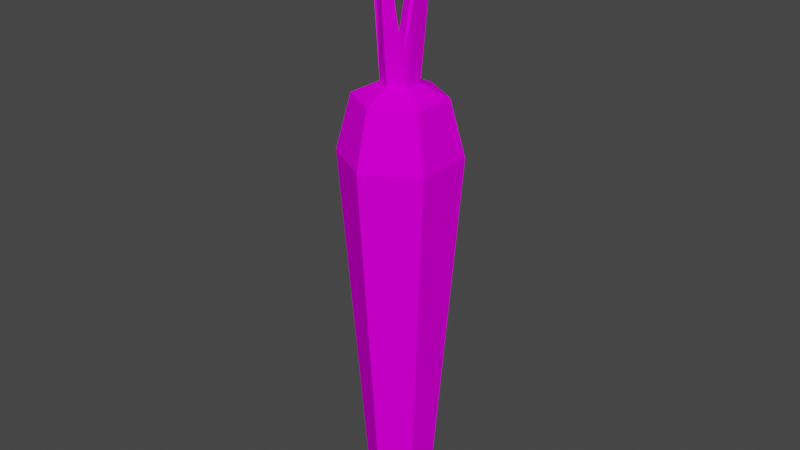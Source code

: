 # Source: carrot.blend  (saved by Blender 2.91.10; exported with 4.5.12 LTS)
import bpy
from mathutils import Matrix  # noqa: F401  (used for matrix-valued properties, if any)

bpy.ops.wm.read_factory_settings(use_empty=True)
scene = bpy.context.scene
scene.name = 'Scene'

# ---- images (referenced by path relative to the original .blend; pixels are not part of the script)
import os
ASSET_DIR = os.environ.get("B2B_ASSET_DIR", "")  # directory of the original .blend (textures are referenced by path, not embedded)
HERE = os.path.dirname(os.path.abspath(__file__))  # packed textures are extracted next to this script under _unpacked/

def load_image(name, relpath, width, height, colorspace="sRGB"):
    """Load a texture the original file referenced (path relative to the .blend, or extracted next to this script)."""
    p = next((c for c in (os.path.join(HERE, relpath), os.path.join(ASSET_DIR, relpath)) if relpath and os.path.exists(c)), "")
    if p:
        img = bpy.data.images.load(p, check_existing=True)
        img.name = name
    else:  # same state as the original file: an image datablock whose file is absent (Cycles renders it pink)
        img = bpy.data.images.new(name, width, height)
        img.source = "FILE"
        img.filepath = "//" + (relpath or name)
    img.colorspace_settings.name = colorspace
    return img
img_palette01_png = load_image('palette01.png', 'palette01.png', 1024, 1024, 'sRGB')

# ---- materials (node trees are filled in below, after node groups)
mat_carrot_material = bpy.data.materials.new('carrot_material')
mat_carrot_material.use_transparent_shadow = False

# ---- material node trees
mat_carrot_material.use_nodes = True; mat_carrot_material.node_tree.nodes.clear()
_N = mat_carrot_material.node_tree.nodes; _L = mat_carrot_material.node_tree.links
n0 = _N.new('ShaderNodeBsdfPrincipled'); n0.name = 'Principled BSDF'; n0.location = (10, 300)
n0.distribution = 'GGX'
n0.subsurface_method = 'BURLEY'
n0.inputs[2].default_value = 0.8014
n0.inputs[3].default_value = 1.45
n0.inputs[13].default_value = 0.0
n0.inputs[27].default_value = (0.0, 0.0, 0.0, 1.0)
n0.inputs[28].default_value = 1.0
n1 = _N.new('ShaderNodeOutputMaterial'); n1.name = 'Material Output'; n1.location = (300, 300)
n2 = _N.new('ShaderNodeTexImage'); n2.name = 'Image Texture'; n2.location = (-433, 170)
n2.image = img_palette01_png
_L.new(n0.outputs[0], n1.inputs[0])
_L.new(n2.outputs[0], n0.inputs[0])
n1.is_active_output = True

# ---- world
world_world = bpy.data.worlds.new('World'); scene.world = world_world
world_world.use_nodes = True; world_world.node_tree.nodes.clear()
_N = world_world.node_tree.nodes; _L = world_world.node_tree.links
n0 = _N.new('ShaderNodeOutputWorld'); n0.name = 'World Output'; n0.location = (300, 300)
n1 = _N.new('ShaderNodeBackground'); n1.name = 'Background'; n1.location = (10, 300)
n1.inputs[0].default_value = (0.05088, 0.05088, 0.05088, 1.0)
_L.new(n1.outputs[0], n0.inputs[0])
n0.is_active_output = True
world_world.color = (0.05088, 0.05088, 0.05088)
world_world.use_sun_shadow = False
world_world.sun_shadow_jitter_overblur = 0.0

# ---- meshes
me_carrot = bpy.data.meshes.new('carrot')
me_carrot.from_pydata([(-2.269e-09, 0.0183, -0.06909), (-9.192e-10, 0.08149, 0.02438), (0.01585, 0.009148, -0.06909), (0.07058, 0.04075, 0.02438), (0.01585, -0.009148, -0.06909), (0.07058, -0.04075, 0.02438), (-3.868e-09, -0.0183, -0.06909), (-8.044e-09, -0.08149, 0.02438), (-0.01585, -0.009148, -0.06909), (-0.07058, -0.04075, 0.02438), (-0.01585, 0.009148, -0.06909), (-0.07058, 0.04075, 0.02438), (0.1243, 0.07176, 0.8577), (-1.849e-09, 0.1435, 0.8577), (0.1243, -0.07176, 0.8577), (-1.44e-08, -0.1435, 0.8577), (-0.1243, -0.07176, 0.8577), (-0.1243, 0.07176, 0.8577), (0.09365, 0.05407, 0.9939), (3.917e-09, 0.1081, 0.9939), (0.09365, -0.05407, 0.9939), (-5.537e-09, -0.1081, 0.9939), (-0.09365, -0.05407, 0.9939), (-0.09365, 0.05407, 0.9939), (0.03779, 0.02182, 1.024), (4.443e-09, 0.04364, 1.024), (0.03779, -0.02182, 1.024), (6.286e-10, -0.04364, 1.024), (-0.03779, -0.02182, 1.024), (-0.03779, 0.02182, 1.024), (-0.07875, -0.008487, 1.401), (-0.06585, -0.001036, 1.401), (-1.118e-08, -1.863e-09, 1.024), (-0.07875, 0.006414, 1.401), (0.004617, 0.08125, 1.433), (-0.003813, 0.07639, 1.433), (-0.003813, 0.08612, 1.433), (-0.01224, 0.08125, 1.433), (0.07825, 0.02231, 1.424), (0.06774, 0.01624, 1.424), (0.07825, 0.01018, 1.424), (0.008286, -0.07441, 1.408), (-0.0005114, -0.07948, 1.408), (0.01708, -0.07948, 1.408), (0.008286, -0.08456, 1.408)], [], [(0, 1, 3, 2), (2, 3, 5, 4), (4, 5, 7, 6), (6, 7, 9, 8), (9, 7, 15, 16), (8, 9, 11, 10), (10, 11, 1, 0), (0, 2, 4, 6, 8, 10), (17, 16, 22, 23), (5, 3, 12, 14), (11, 9, 16, 17), (3, 1, 13, 12), (7, 5, 14, 15), (1, 11, 17, 13), (19, 23, 29, 25), (15, 14, 20, 21), (12, 13, 19, 18), (13, 17, 23, 19), (16, 15, 21, 22), (14, 12, 18, 20), (26, 24, 38, 40), (22, 21, 27, 28), (20, 18, 24, 26), (23, 22, 28, 29), (21, 20, 26, 27), (18, 19, 25, 24), (30, 31, 33), (28, 27, 44, 42), (25, 29, 37, 36), (32, 29, 33, 31), (28, 32, 31, 30), (35, 34, 36, 37), (32, 24, 34, 35), (29, 32, 35, 37), (24, 25, 36, 34), (38, 39, 40), (32, 26, 40, 39), (24, 32, 39, 38), (43, 41, 42, 44), (26, 32, 41, 43), (27, 26, 43, 44), (32, 28, 42, 41), (29, 28, 30, 33)])
_uv = me_carrot.uv_layers.new(name='UVMap')
_uv.uv.foreach_set('vector', [0.1949, 0.5641, 0.1949, 0.5641, 0.1949, 0.5641, 0.1949, 0.5641, 0.1949, 0.5641, 0.1949, 0.5641, 0.1949, 0.5641, 0.1949, 0.5641, 0.1949, 0.5641, 0.1949, 0.5641, 0.1949, 0.5641, 0.1949, 0.5641, 0.1949, 0.5641, 0.1949, 0.5641, 0.1949, 0.5641, 0.1949, 0.5641, 0.1949, 0.5641, 0.1949, 0.5641, 0.1949, 0.5641, 0.1949, 0.5641, 0.1949, 0.5641, 0.1949, 0.5641, 0.1949, 0.5641, 0.1949, 0.5641, 0.1949, 0.5641, 0.1949, 0.5641, 0.1949, 0.5641, 0.1949, 0.5641, 0.1949, 0.5641, 0.1949, 0.5641, 0.1949, 0.5641, 0.1949, 0.5641, 0.1949, 0.5641, 0.1949, 0.5641, 0.1949, 0.5641, 0.1949, 0.5641, 0.1949, 0.5641, 0.1949, 0.5641, 0.1949, 0.5641, 0.1949, 0.5641, 0.1949, 0.5641, 0.1949, 0.5641, 0.1949, 0.5641, 0.1949, 0.5641, 0.1949, 0.5641, 0.1949, 0.5641, 0.1949, 0.5641, 0.1949, 0.5641, 0.1949, 0.5641, 0.1949, 0.5641, 0.1949, 0.5641, 0.1949, 0.5641, 0.1949, 0.5641, 0.1949, 0.5641, 0.1949, 0.5641, 0.1949, 0.5641, 0.1949, 0.5641, 0.1949, 0.5641, 0.1949, 0.5641, 0.1949, 0.5641, 0.1949, 0.5641, 0.1949, 0.5641, 0.1949, 0.5641, 0.1949, 0.5641, 0.1949, 0.5641, 0.1949, 0.5641, 0.1949, 0.5641, 0.1949, 0.5641, 0.1949, 0.5641, 0.1949, 0.5641, 0.1949, 0.5641, 0.1949, 0.5641, 0.1949, 0.5641, 0.1949, 0.5641, 0.1949, 0.5641, 0.1949, 0.5641, 0.1949, 0.5641, 0.1949, 0.5641, 0.1949, 0.5641, 0.1949, 0.5641, 0.1949, 0.5641, 0.1949, 0.5641, 0.8116, 0.811, 0.8116, 0.811, 0.8116, 0.811, 0.8116, 0.811, 0.1949, 0.5641, 0.1949, 0.5641, 0.1949, 0.5641, 0.1949, 0.5641, 0.1949, 0.5641, 0.1949, 0.5641, 0.1949, 0.5641, 0.1949, 0.5641, 0.1949, 0.5641, 0.1949, 0.5641, 0.1949, 0.5641, 0.1949, 0.5641, 0.1949, 0.5641, 0.1949, 0.5641, 0.1949, 0.5641, 0.1949, 0.5641, 0.1949, 0.5641, 0.1949, 0.5641, 0.1949, 0.5641, 0.1949, 0.5641, 0.8116, 0.811, 0.8116, 0.811, 0.8116, 0.811, 0.8116, 0.811, 0.8116, 0.811, 0.8116, 0.811, 0.8116, 0.811, 0.8101, 0.8101, 0.8101, 0.8101, 0.8101, 0.8101, 0.8101, 0.8101, 0.8101, 0.8101, 0.8101, 0.8101, 0.8101, 0.8101, 0.8101, 0.8101, 0.8116, 0.811, 0.8116, 0.811, 0.8116, 0.811, 0.8116, 0.811, 0.8116, 0.811, 0.8116, 0.811, 0.8116, 0.811, 0.8116, 0.811, 0.8116, 0.811, 0.8116, 0.811, 0.8116, 0.811, 0.8116, 0.811, 0.8116, 0.811, 0.8116, 0.811, 0.8116, 0.811, 0.8116, 0.811, 0.8101, 0.8101, 0.8101, 0.8101, 0.8101, 0.8101, 0.8101, 0.8101, 0.8116, 0.811, 0.8116, 0.811, 0.8116, 0.811, 0.8116, 0.811, 0.8116, 0.811, 0.8116, 0.811, 0.8116, 0.811, 0.8101, 0.8101, 0.8101, 0.8101, 0.8101, 0.8101, 0.8101, 0.8101, 0.8116, 0.811, 0.8116, 0.811, 0.8116, 0.811, 0.8116, 0.811, 0.8101, 0.8101, 0.8101, 0.8101, 0.8101, 0.8101, 0.8101, 0.8101, 0.8101, 0.8101, 0.8101, 0.8101, 0.8101, 0.8101, 0.8101, 0.8101, 0.8101, 0.8101, 0.8101, 0.8101, 0.8101, 0.8101, 0.8101, 0.8101, 0.8101, 0.8101, 0.8101, 0.8101, 0.8101, 0.8101, 0.8101, 0.8101])
me_carrot.materials.append(mat_carrot_material)
me_carrot.use_remesh_fix_poles = True
me_carrot.use_remesh_preserve_attributes = False
me_carrot.use_mirror_vertex_groups = False
me_carrot.update()

# ---- objects
ob_carrot = bpy.data.objects.new('carrot', me_carrot)

# ---- transforms, parenting, visibility, modifiers, constraints
ob_carrot.location = (0.0, 0.0, 0.0)
ob_carrot.scale = (1.323, 1.323, 1.323)
ob_carrot.lineart.crease_threshold = 0.0

# ---- collection membership
scene.collection.objects.link(ob_carrot)

# ---- scene / render settings (as saved in the file)
scene.frame_start = 1; scene.frame_end = 100; scene.frame_set(0)
scene.render.engine = 'BLENDER_EEVEE_NEXT'
scene.cycles.use_denoising = False
scene.cycles.samples = 128
scene.cycles.sampling_pattern = 'TABULATED_SOBOL'
scene.cycles.use_adaptive_sampling = False
scene.cycles.use_light_tree = False
scene.view_settings.view_transform = 'Filmic'
scene.unit_settings.scale_length = 0.1
bpy.context.view_layer.update()

# ---- added for rendering (the .blend has no active camera and no usable light): camera, sun
cam_auto = bpy.data.cameras.new('AutoCamera')
cam_auto.lens = 50.0
cam_auto.sensor_width = 36.0
cam_auto.clip_end = 1000.0
ob_auto_camera = bpy.data.objects.new('AutoCamera', cam_auto)
scene.collection.objects.link(ob_auto_camera)
ob_auto_camera.location = (1.89606, -2.27527, 2.41882)
ob_auto_camera.rotation_euler = (1.09748, -7.21219e-08, 0.694738)
scene.camera = ob_auto_camera
light_auto_sun = bpy.data.lights.new('AutoSun', 'SUN')
light_auto_sun.energy = 3.0
light_auto_sun.angle = 0.0523599
ob_auto_sun = bpy.data.objects.new('AutoSun', light_auto_sun)
scene.collection.objects.link(ob_auto_sun)
ob_auto_sun.rotation_euler = (0.872665, 0.174533, 0.523599)
bpy.context.view_layer.update()
